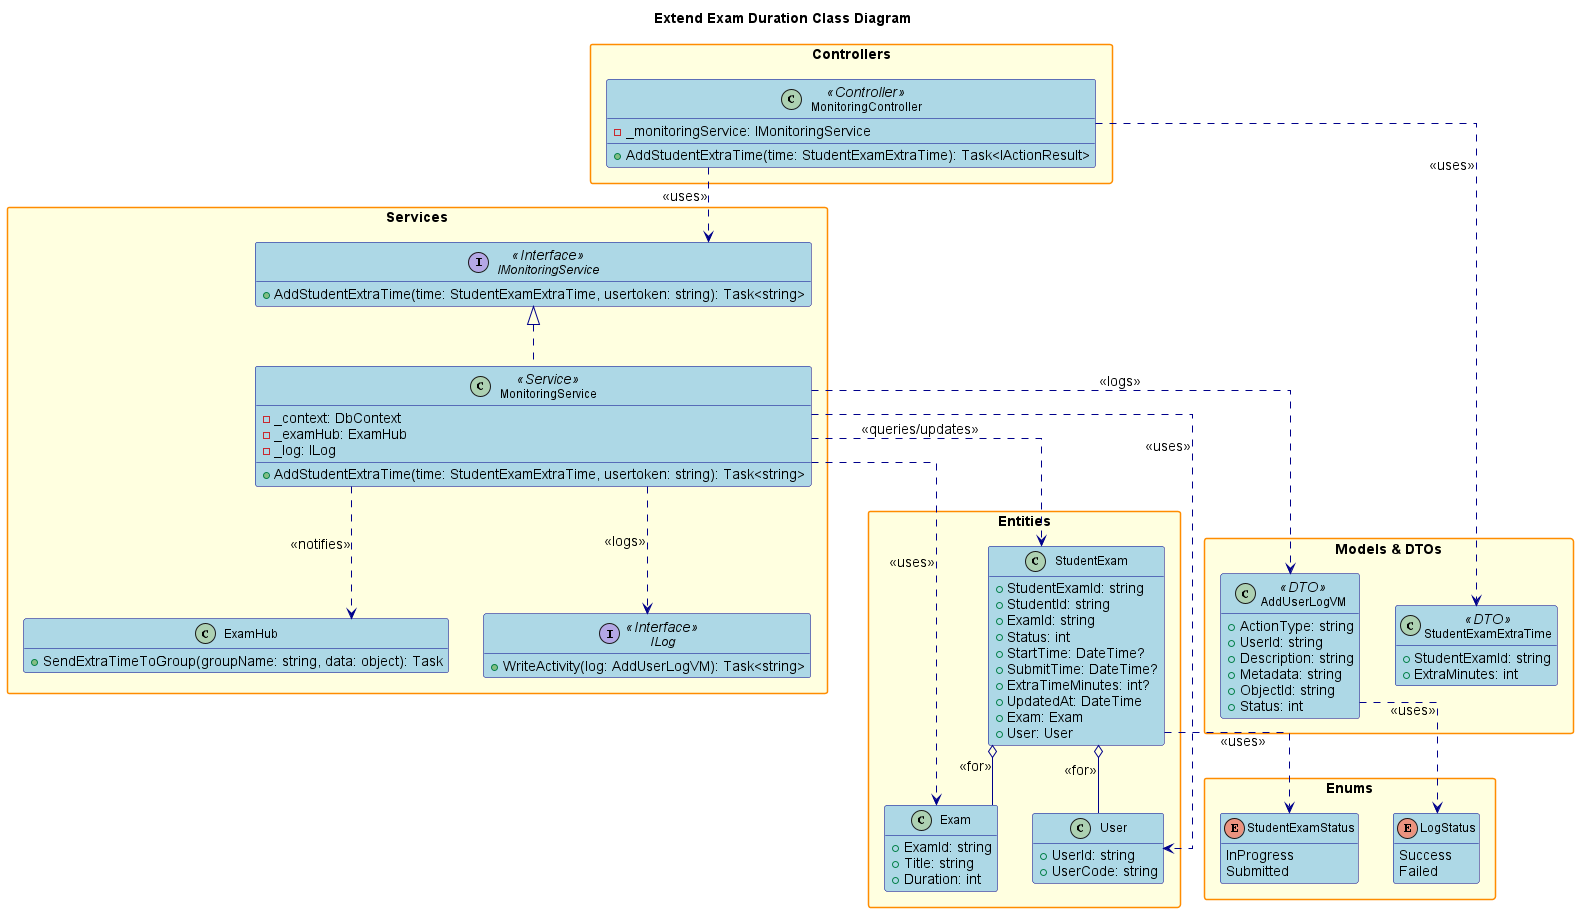

The diagram above was rendered by PlantUML. Its source (embedded in the PNG):
@startuml
' Class Diagram for Extend Exam Duration Feature

title Extend Exam Duration Class Diagram

hide empty members
skinparam packageStyle rectangle
skinparam linetype ortho
skinparam defaultFontSize 14
skinparam defaultFontName Arial
skinparam classFontSize 12
skinparam classFontName Arial
skinparam noteFontSize 11
skinparam noteFontName Arial

skinparam class {
    BackgroundColor LightBlue
    BorderColor DarkBlue
    ArrowColor DarkBlue
    FontSize 12
}

skinparam package {
    BackgroundColor LightYellow
    BorderColor DarkOrange
    FontSize 14
    FontStyle bold
}

skinparam interface {
    BackgroundColor LightGreen
    BorderColor DarkGreen
    FontSize 12
}

skinparam enum {
    BackgroundColor LightCyan
    BorderColor DarkCyan
    FontSize 12
}

package "Controllers" {
    class MonitoringController <<Controller>> {
        - _monitoringService: IMonitoringService
        + AddStudentExtraTime(time: StudentExamExtraTime): Task<IActionResult>
    }
}

package "Services" {
    interface IMonitoringService <<Interface>> {
        + AddStudentExtraTime(time: StudentExamExtraTime, usertoken: string): Task<string>
    }
    class MonitoringService <<Service>> {
        - _context: DbContext
        - _examHub: ExamHub
        - _log: ILog
        + AddStudentExtraTime(time: StudentExamExtraTime, usertoken: string): Task<string>
    }
    class ExamHub {
        + SendExtraTimeToGroup(groupName: string, data: object): Task
    }
    interface ILog <<Interface>> {
        + WriteActivity(log: AddUserLogVM): Task<string>
    }
}

package "Models & DTOs" {
    class StudentExamExtraTime <<DTO>> {
        + StudentExamId: string
        + ExtraMinutes: int
    }
    class AddUserLogVM <<DTO>> {
        + ActionType: string
        + UserId: string
        + Description: string
        + Metadata: string
        + ObjectId: string
        + Status: int
    }
}

package "Entities" {
    class StudentExam {
        + StudentExamId: string
        + StudentId: string
        + ExamId: string
        + Status: int
        + StartTime: DateTime?
        + SubmitTime: DateTime?
        + ExtraTimeMinutes: int?
        + UpdatedAt: DateTime
        + Exam: Exam
        + User: User
    }
    class Exam {
        + ExamId: string
        + Title: string
        + Duration: int
    }
    class User {
        + UserId: string
        + UserCode: string
    }
}

package "Enums" {
    enum LogStatus {
        Success
        Failed
    }
    enum StudentExamStatus {
        InProgress
        Submitted
    }
}

' Relationships
MonitoringController ..> IMonitoringService : <<uses>>
MonitoringController ..> StudentExamExtraTime : <<uses>>
IMonitoringService <|.. MonitoringService
MonitoringService ..> StudentExam : <<queries/updates>>
MonitoringService ..> Exam : <<uses>>
MonitoringService ..> User : <<uses>>
MonitoringService ..> ExamHub : <<notifies>>
MonitoringService ..> ILog : <<logs>>
MonitoringService ..> AddUserLogVM : <<logs>>
StudentExam o-- Exam : <<for>>
StudentExam o-- User : <<for>>
StudentExam ..> StudentExamStatus : <<uses>>
AddUserLogVM ..> LogStatus : <<uses>>

@enduml